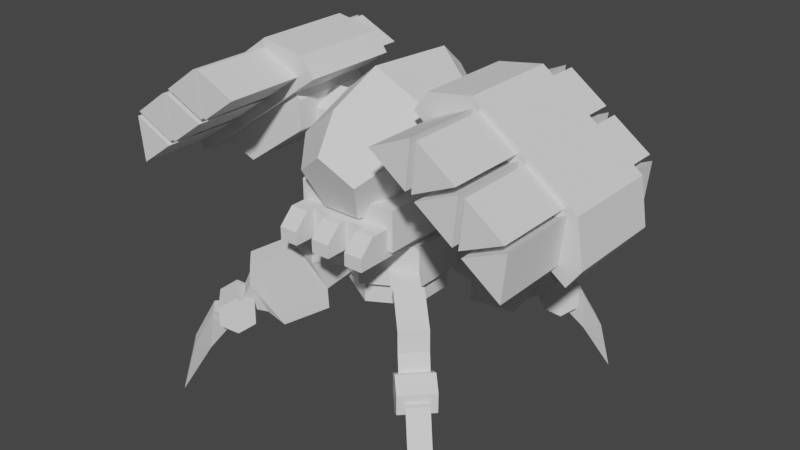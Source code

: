 # Source: UnionLightSentry.blend  (saved by Blender 2.82.7; exported with 4.5.12 LTS)
import bpy
from mathutils import Matrix  # noqa: F401  (used for matrix-valued properties, if any)

bpy.ops.wm.read_factory_settings(use_empty=True)
scene = bpy.context.scene
scene.name = 'Scene'

# ---- collections
col_collection = bpy.data.collections.new('Collection'); scene.collection.children.link(col_collection)

# ---- world
world_world = bpy.data.worlds.new('World'); scene.world = world_world
world_world.use_nodes = True; world_world.node_tree.nodes.clear()
_N = world_world.node_tree.nodes; _L = world_world.node_tree.links
n0 = _N.new('ShaderNodeOutputWorld'); n0.name = 'World Output'; n0.location = (300, 300)
n1 = _N.new('ShaderNodeBackground'); n1.name = 'Background'; n1.location = (10, 300)
n1.inputs[0].default_value = (0.05088, 0.05088, 0.05088, 1.0)
_L.new(n1.outputs[0], n0.inputs[0])
n0.is_active_output = True
world_world.color = (0.05088, 0.05088, 0.05088)
world_world.use_sun_shadow = False
world_world.sun_shadow_jitter_overblur = 0.0

# ---- meshes
me_cylinder_005 = bpy.data.meshes.new('Cylinder.005')
me_cylinder_005.from_pydata([(-7.281e-10, 0.8516, 2.017), (-7.281e-10, 0.8516, 3.582), (0.7375, 0.4258, 2.017), (0.7375, 0.4258, 3.582), (0.7375, -0.4258, 2.017), (0.7375, -0.4258, 3.582), (-7.517e-08, -0.8516, 2.017), (-7.517e-08, -0.8516, 3.582), (-0.7375, -0.4258, 2.017), (-0.7375, -0.4258, 3.582), (-0.7375, 0.4258, 2.017), (-0.7375, 0.4258, 3.582), (6.027e-09, 1.003, 2.426), (6.027e-09, 1.003, 3.172), (0.8688, 0.5016, 2.426), (0.8688, 0.5016, 3.172), (0.8688, -0.5016, 2.426), (0.8688, -0.5016, 3.172), (-8.168e-08, -1.003, 2.426), (-8.168e-08, -1.003, 3.172), (-0.8688, -0.5016, 2.426), (-0.8688, -0.5016, 3.172), (-0.8688, 0.5016, 2.426), (-0.8688, 0.5016, 3.172)], [], [(0, 1, 3, 2), (2, 3, 5, 4), (4, 5, 7, 6), (6, 7, 9, 8), (8, 9, 11, 10), (10, 11, 1, 0), (0, 2, 4, 6, 8, 10), (12, 13, 15, 14), (14, 15, 17, 16), (16, 17, 19, 18), (18, 19, 21, 20), (20, 21, 23, 22), (22, 23, 13, 12), (15, 13, 23, 21, 19, 17), (12, 14, 16, 18, 20, 22)])
_uv = me_cylinder_005.uv_layers.new(name='UVMap')
_uv.uv.foreach_set('vector', [1.0, 0.5, 1.0, 1.0, 0.8333, 1.0, 0.8333, 0.5833, 0.8333, 0.5833, 0.8333, 1.0, 0.6667, 1.0, 0.6667, 0.5833, 0.6667, 0.5833, 0.6667, 1.0, 0.5, 1.0, 0.5, 0.5, 0.5, 0.5, 0.5, 1.0, 0.3333, 1.0, 0.3333, 0.5833, 0.3333, 0.5833, 0.3333, 1.0, 0.1667, 1.0, 0.1667, 0.5833, 0.1667, 0.5833, 0.1667, 1.0, -8.941e-08, 1.0, -8.941e-08, 0.5, -8.941e-08, 0.5, 0.8333, 0.5833, 0.6667, 0.5833, 0.5, 0.5, 0.3333, 0.5833, 0.1667, 0.5833, 1.0, 0.5, 1.0, 1.0, 0.8333, 1.0, 0.8333, 0.5833, 0.8333, 0.5833, 0.8333, 1.0, 0.6667, 1.0, 0.6667, 0.5833, 0.6667, 0.5833, 0.6667, 1.0, 0.5, 1.0, 0.5, 0.5, 0.5, 0.5, 0.5, 1.0, 0.3333, 1.0, 0.3333, 0.5833, 0.3333, 0.5833, 0.3333, 1.0, 0.1667, 1.0, 0.1667, 0.5833, 0.1667, 0.5833, 0.1667, 1.0, -8.941e-08, 1.0, -8.941e-08, 0.5, 0.8333, 1.0, -8.941e-08, 1.0, 0.1667, 1.0, 0.3333, 1.0, 0.5, 1.0, 0.6667, 1.0, -8.941e-08, 0.5, 0.8333, 0.5833, 0.6667, 0.5833, 0.5, 0.5, 0.3333, 0.5833, 0.1667, 0.5833])
me_cylinder_005.use_remesh_preserve_volume = False
me_cylinder_005.use_remesh_preserve_attributes = False
me_cylinder_005.use_mirror_vertex_groups = False
me_cylinder_005.update()
me_cylinder_001 = bpy.data.meshes.new('Cylinder.001')
me_cylinder_001.from_pydata([(1.992, 4.089, -1.061), (2.781, 4.714, -1.061), (1.992, 4.089, 1.061), (2.781, 4.714, 1.061), (-1.813, 4.089, -0.6367), (-1.813, 4.089, -0.2122), (-1.813, 4.089, 0.2122), (-1.813, 4.089, 0.6367), (-1.813, 4.714, 0.6367), (-1.813, 4.714, 0.2122), (-1.813, 4.714, -0.2122), (-1.813, 4.714, -0.6367), (-2.348, 4.089, -1.061), (-2.348, 4.089, 1.061), (-2.348, 4.089, 0.6367), (-2.348, 4.089, -0.6367), (-2.348, 4.089, -0.2122), (-2.348, 4.089, 0.2122), (-2.348, 4.378, -1.061), (-2.011, 4.714, -1.061), (-2.011, 4.714, 1.061), (-2.348, 4.378, 1.061), (-2.011, 4.714, -0.6367), (-2.348, 4.378, -0.6367), (-2.348, 4.378, 0.6367), (-2.011, 4.714, 0.6367), (-2.011, 4.714, 0.2122), (-2.348, 4.378, 0.2122), (-2.348, 4.378, -0.2122), (-2.011, 4.714, -0.2122), (2.231, 5.938, -1.169), (2.231, 5.938, 1.169), (-0.1334, 4.227, -1.169), (-0.1334, 4.227, 1.169), (-1.564, 4.227, 1.169), (-1.564, 4.227, -1.169), (2.549, 6.35, -1.061), (2.781, 6.118, -1.061), (2.781, 6.118, 1.061), (2.549, 6.35, 1.061), (-1.354, 4.714, -1.061), (0.7077, 6.35, -1.061), (1.992, 4.714, -1.061), (0.7077, 6.35, 1.061), (-1.354, 4.714, 1.061), (1.992, 4.714, 1.061), (0.6804, 5.938, -1.169), (-0.1334, 5.125, -1.169), (-0.1334, 5.125, 1.169), (0.6804, 5.938, 1.169), (-1.564, 5.125, 1.169), (-1.564, 5.125, -1.169), (1.575, 4.227, -1.169), (2.231, 4.882, -1.169), (2.231, 4.882, 1.169), (1.575, 4.227, 1.169)], [], [(10, 5, 16, 28, 29), (31, 54, 55, 33, 48, 49), (44, 40, 19, 22, 11, 10, 29, 26, 9, 8, 25, 20), (17, 27, 28, 16), (7, 8, 9, 6), (5, 10, 11, 4), (1, 3, 2, 0), (2, 13, 14, 7, 6, 5, 4, 15, 12, 0), (6, 9, 26, 27, 17), (13, 21, 24, 14), (4, 11, 22, 23, 15), (43, 45, 3, 38, 39), (8, 7, 14, 24, 25), (5, 6, 17, 16), (22, 19, 18, 23), (20, 25, 24, 21), (26, 29, 28, 27), (15, 23, 18, 12), (3, 1, 37, 38), (39, 36, 41, 43), (2, 3, 45, 44, 20, 21, 13), (52, 53, 30, 46, 47, 32), (32, 47, 51, 35), (54, 31, 30, 53), (34, 35, 51, 50), (36, 39, 38, 37), (19, 40, 42, 1, 0, 12, 18), (40, 41, 42), (43, 44, 45), (43, 41, 40, 44), (1, 42, 41, 36, 37), (46, 49, 48, 47), (30, 31, 49, 46), (33, 32, 35, 34), (47, 48, 50, 51), (48, 33, 34, 50), (52, 55, 54, 53), (55, 52, 32, 33)])
_uv = me_cylinder_001.uv_layers.new(name='UVMap')
_uv.uv.foreach_set('vector', [0.625, 0.9, 0.375, 0.9, 0.375, 0.9, 0.4904, 0.9, 0.625, 0.9, 0.625, 0.5, 0.625, 0.5, 0.625, 0.5, 0.625, 0.5, 0.625, 0.5, 0.625, 0.5, 0.625, 0.7198, 0.875, 0.7198, 0.875, 0.75, 0.825, 0.75, 0.825, 0.75, 0.775, 0.75, 0.775, 0.75, 0.725, 0.75, 0.725, 0.75, 0.675, 0.75, 0.675, 0.75, 0.625, 0.75, 0.375, 0.85, 0.4904, 0.85, 0.4904, 0.9, 0.375, 0.9, 0.375, 0.8, 0.625, 0.8, 0.625, 0.85, 0.375, 0.85, 0.375, 0.9, 0.625, 0.9, 0.625, 0.95, 0.375, 0.95, 0.625, 0.25, 0.625, 0.5, 0.375, 0.5, 0.375, 0.25, 0.375, 0.5, 0.375, 0.75, 0.325, 0.75, 0.325, 0.75, 0.275, 0.75, 0.225, 0.75, 0.175, 0.75, 0.175, 0.75, 0.125, 0.75, 0.125, 0.5, 0.375, 0.85, 0.625, 0.85, 0.625, 0.85, 0.4904, 0.85, 0.375, 0.85, 0.375, 0.75, 0.4904, 0.75, 0.4904, 0.8, 0.375, 0.8, 0.375, 0.95, 0.625, 0.95, 0.625, 0.95, 0.4904, 0.95, 0.375, 0.95, 0.625, 0.625, 0.625, 0.5, 0.625, 0.5, 0.625, 0.5, 0.625, 0.5226, 0.625, 0.8, 0.375, 0.8, 0.375, 0.8, 0.4904, 0.8, 0.625, 0.8, 0.225, 0.75, 0.275, 0.75, 0.275, 0.75, 0.225, 0.75, 0.825, 0.75, 0.875, 0.75, 0.875, 0.75, 0.825, 0.75, 0.625, 0.75, 0.675, 0.75, 0.675, 0.75, 0.625, 0.75, 0.725, 0.75, 0.775, 0.75, 0.775, 0.75, 0.725, 0.75, 0.375, 0.95, 0.4904, 0.95, 0.4904, 1.0, 0.375, 1.0, 0.625, 0.5, 0.625, 0.25, 0.625, 0.25, 0.625, 0.5, 0.625, 0.5226, 0.875, 0.5226, 0.875, 0.625, 0.625, 0.625, 0.375, 0.5, 0.625, 0.5, 0.625, 0.5, 0.625, 0.7198, 0.625, 0.75, 0.4904, 0.75, 0.375, 0.75, 0.625, 0.25, 0.625, 0.25, 0.625, 0.25, 0.625, 0.25, 0.625, 0.25, 0.625, 0.25, 0.625, 0.25, 0.625, 0.25, 0.625, 0.25, 0.625, 0.25, 0.625, 0.5, 0.625, 0.5, 0.625, 0.25, 0.625, 0.25, 0.625, 0.5, 0.625, 0.25, 0.625, 0.25, 0.625, 0.5, 0.875, 0.5226, 0.625, 0.5226, 0.625, 0.5, 0.875, 0.5, 0.625, 0.0, 0.625, 0.03024, 0.625, 0.25, 0.625, 0.25, 0.375, 0.25, 0.375, 0.0, 0.4904, 0.0, 0.875, 0.7198, 0.875, 0.625, 0.875, 0.625, 0.625, 0.625, 0.625, 0.625, 0.625, 0.5, 0.625, 0.625, 0.875, 0.625, 0.875, 0.7198, 0.625, 0.7198, 0.625, 0.25, 0.625, 0.25, 0.625, 0.125, 0.625, 0.2274, 0.625, 0.25, 0.625, 0.25, 0.625, 0.5, 0.625, 0.5, 0.625, 0.25, 0.625, 0.25, 0.625, 0.5, 0.625, 0.5, 0.625, 0.25, 0.625, 0.5, 0.625, 0.25, 0.625, 0.25, 0.625, 0.5, 0.625, 0.25, 0.625, 0.5, 0.625, 0.5, 0.625, 0.25, 0.625, 0.5, 0.625, 0.5, 0.625, 0.5, 0.625, 0.5, 0.625, 0.25, 0.625, 0.5, 0.625, 0.5, 0.625, 0.25, 0.625, 0.5, 0.625, 0.25, 0.625, 0.25, 0.625, 0.5])
me_cylinder_001.use_remesh_fix_poles = True
me_cylinder_001.use_remesh_preserve_attributes = False
me_cylinder_001.use_mirror_vertex_groups = False
me_cylinder_001.update()
me_plane_004 = bpy.data.meshes.new('Plane.004')
me_plane_004.from_pydata([(0.9171, -0.937, 0.6001), (1.264, -1.059, 1.47), (0.9055, -0.7002, 1.664), (0.5582, -0.5781, 0.7937), (0.7916, -0.5862, 1.463), (0.5656, -0.5855, 1.043), (0.5072, -0.3018, 1.571), (0.3232, -0.3431, 1.307), (1.042, -1.062, 0.7804), (1.277, -1.072, 1.234), (1.158, -1.178, 0.8197), (1.358, -1.153, 0.9653), (1.039, -1.284, 1.47), (0.6803, -0.9254, 1.664), (0.5663, -0.8115, 1.463), (0.2819, -0.5271, 1.571), (1.052, -1.297, 1.234), (1.133, -1.378, 0.9653), (1.4, -1.248, 0.8776), (1.246, -1.266, 0.7124), (1.549, -1.397, 0.8818), (1.363, -1.383, 0.594), (1.758, -1.777, -0.1971), (1.72, -1.568, 0.445), (1.513, -1.533, 0.3461), (1.228, -1.42, 0.8776), (1.377, -1.569, 0.8818), (1.548, -1.74, 0.445), (0.9928, -1.302, 0.9809), (1.282, -1.013, 0.9809), (0.9921, -1.301, 0.7541), (1.281, -1.012, 0.7541), (1.131, -1.44, 0.64), (1.42, -1.151, 0.64), (1.27, -1.579, 0.7526), (1.559, -1.29, 0.7526), (1.27, -1.58, 0.9793), (1.56, -1.29, 0.9793), (1.132, -1.441, 1.093), (1.421, -1.152, 1.093)], [], [(1, 0, 3, 2), (2, 3, 5, 4), (4, 5, 7, 6), (0, 1, 9, 8), (8, 9, 11, 10), (12, 13, 3, 0), (13, 14, 5, 3), (14, 15, 7, 5), (0, 8, 16, 12), (8, 10, 17, 16), (6, 7, 15), (10, 11, 17), (11, 9, 16, 17), (9, 1, 12, 16), (1, 2, 13, 12), (2, 4, 14, 13), (4, 6, 15, 14), (18, 20, 21, 19), (23, 22, 24), (20, 23, 24, 21), (25, 19, 21, 26), (27, 24, 22), (26, 21, 24, 27), (19, 25, 18), (18, 25, 26, 20), (20, 26, 27, 23), (23, 27, 22), (28, 29, 31, 30), (30, 31, 33, 32), (32, 33, 35, 34), (34, 35, 37, 36), (31, 29, 39, 37, 35, 33), (36, 37, 39, 38), (38, 39, 29, 28), (28, 30, 32, 34, 36, 38)])
_uv = me_plane_004.uv_layers.new(name='UVMap')
_uv.uv.foreach_set('vector', [0.0, 0.0, 1.0, 0.0, 1.0, 1.0, 0.0, 1.0, 0.0, 1.0, 1.0, 1.0, 1.0, 1.0, 0.0, 1.0, 0.0, 1.0, 1.0, 1.0, 1.0, 1.0, 0.0, 1.0, 1.0, 0.0, 0.0, 0.0, 0.0, 0.0, 1.0, 0.0, 1.0, 0.0, 0.0, 0.0, 0.0, 0.0, 1.0, 0.0, 0.0, 0.0, 0.0, 1.0, 1.0, 1.0, 1.0, 0.0, 0.0, 1.0, 0.0, 1.0, 1.0, 1.0, 1.0, 1.0, 0.0, 1.0, 0.0, 1.0, 1.0, 1.0, 1.0, 1.0, 1.0, 0.0, 1.0, 0.0, 0.0, 0.0, 0.0, 0.0, 1.0, 0.0, 1.0, 0.0, 0.0, 0.0, 0.0, 0.0, 0.0, 1.0, 1.0, 1.0, 0.0, 1.0, 1.0, 0.0, 0.0, 0.0, 0.0, 0.0, 0.0, 0.0, 0.0, 0.0, 0.0, 0.0, 0.0, 0.0, 0.0, 0.0, 0.0, 0.0, 0.0, 0.0, 0.0, 0.0, 0.0, 0.0, 0.0, 1.0, 0.0, 1.0, 0.0, 0.0, 0.0, 1.0, 0.0, 1.0, 0.0, 1.0, 0.0, 1.0, 0.0, 1.0, 0.0, 1.0, 0.0, 1.0, 0.0, 1.0, 0.0, 0.0, 0.0, 0.0, 0.0, 0.0, 0.0, 0.0, 0.0, 0.0, 0.0, 0.0, 0.0, 0.0, 0.0, 0.0, 0.0, 0.0, 0.0, 0.0, 0.0, 0.0, 0.0, 0.0, 0.0, 0.0, 0.0, 0.0, 0.0, 0.0, 0.0, 0.0, 0.0, 0.0, 0.0, 0.0, 0.0, 0.0, 0.0, 0.0, 0.0, 0.0, 0.0, 0.0, 0.0, 0.0, 0.0, 0.0, 0.0, 0.0, 0.0, 0.0, 0.0, 0.0, 0.0, 0.0, 0.0, 0.0, 0.0, 0.0, 0.0, 0.0, 0.0, 0.0, 0.0, 0.0, 0.0, 0.0, 0.0, 0.0, 0.0, 0.0, 1.0, 0.5, 1.0, 1.0, 0.8333, 1.0, 0.8333, 0.5, 0.8333, 0.5, 0.8333, 1.0, 0.6667, 1.0, 0.6667, 0.5, 0.6667, 0.5, 0.6667, 1.0, 0.5, 1.0, 0.5, 0.5, 0.5, 0.5, 0.5, 1.0, 0.3333, 1.0, 0.3333, 0.5, 0.4578, 0.37, 0.25, 0.49, 0.04215, 0.37, 0.04215, 0.13, 0.25, 0.01, 0.4578, 0.13, 0.3333, 0.5, 0.3333, 1.0, 0.1667, 1.0, 0.1667, 0.5, 0.1667, 0.5, 0.1667, 1.0, -8.941e-08, 1.0, -8.941e-08, 0.5, 0.75, 0.49, 0.9578, 0.37, 0.9578, 0.13, 0.75, 0.01, 0.5422, 0.13, 0.5422, 0.37])
me_plane_004.use_remesh_preserve_volume = False
me_plane_004.use_remesh_preserve_attributes = False
me_plane_004.use_mirror_vertex_groups = False
me_plane_004.update()
me_cylinder_007 = bpy.data.meshes.new('Cylinder.007')
me_cylinder_007.from_pydata([(1.286, 5.689, -0.3892), (1.757, 6.398, -0.6297), (1.221, 6.691, -0.8484), (0.8222, 5.615, -0.5243), (0.8222, 5.615, 0.5243), (1.221, 6.691, 0.8484), (1.467, 7.356, -6.396e-07), (-2.088, 5.619, -0.6804), (-1.712, 4.78, -0.4205), (-1.712, 4.78, 0.4205), (-2.088, 5.619, 0.6804), (-2.32, 6.139, -8.076e-08), (1.757, 6.398, 0.6297), (1.286, 5.689, 0.3892), (-0.66, 7.488, -2.547e-07), (-1.856, 6.953, -1.411e-07), (-0.2715, 6.62, 1.138), (-1.467, 6.085, 1.138), (0.3571, 5.215, 0.7034), (-0.8388, 4.68, 0.7034), (0.3571, 5.215, -0.7034), (-0.8388, 4.68, -0.7034), (-0.2715, 6.62, -1.138), (-1.467, 6.085, -1.138), (2.049, 6.837, -6.669e-07), (2.164, 5.926, -0.287), (2.164, 5.926, 0.287), (2.37, 6.048, -6.344e-07)], [], [(23, 21, 8, 7), (17, 15, 11, 10), (10, 11, 7, 8, 9), (19, 17, 10, 9), (21, 19, 9, 8), (2, 6, 24, 1), (22, 14, 6, 2), (14, 15, 17, 16), (5, 4, 13, 12), (18, 20, 3, 4), (16, 17, 19, 18), (24, 12, 13, 0, 1), (16, 18, 4, 5), (18, 19, 21, 20), (15, 23, 7, 11), (6, 5, 12, 24), (20, 21, 23, 22), (3, 2, 1, 0), (20, 22, 2, 3), (22, 23, 15, 14), (14, 16, 5, 6), (4, 3, 0, 13), (24, 12, 26, 27), (24, 1, 25, 27), (12, 13, 26), (1, 0, 25)])
_uv = me_cylinder_007.uv_layers.new(name='UVMap')
_uv.uv.foreach_set('vector', [0.2, 1.0, 0.4, 1.0, 0.4, 1.0, 0.2, 1.0, 0.8, 1.0, 1.0, 1.0, 1.0, 1.0, 0.8, 1.0, 0.4783, 0.3242, 0.25, 0.49, 0.02175, 0.3242, 0.1089, 0.05584, 0.3911, 0.05584, 0.6, 1.0, 0.8, 1.0, 0.8, 1.0, 0.6, 1.0, 0.4, 1.0, 0.6, 1.0, 0.6, 1.0, 0.4, 1.0, 0.2, 0.5, 2.98e-08, 0.5, 2.98e-08, 0.5, 0.2, 0.5, 0.2, 0.5, 2.98e-08, 0.5, 2.98e-08, 0.5, 0.2, 0.5, 1.0, 0.5, 1.0, 1.0, 0.8, 1.0, 0.8, 0.5, 0.8, 0.5, 0.6, 0.5, 0.6, 0.5, 0.8, 0.5, 0.6, 0.5, 0.4, 0.5, 0.4, 0.5, 0.6, 0.5, 0.8, 0.5, 0.8, 1.0, 0.6, 1.0, 0.6, 0.5, 0.75, 0.49, 0.9783, 0.3242, 0.8911, 0.05584, 0.6089, 0.05584, 0.5217, 0.3242, 0.8, 0.5, 0.6, 0.5, 0.6, 0.5, 0.8, 0.5, 0.6, 0.5, 0.6, 1.0, 0.4, 1.0, 0.4, 0.5, 2.98e-08, 1.0, 0.2, 1.0, 0.2, 1.0, 2.98e-08, 1.0, 1.0, 0.5, 0.8, 0.5, 0.8, 0.5, 1.0, 0.5, 0.4, 0.5, 0.4, 1.0, 0.2, 1.0, 0.2, 0.5, 0.4, 0.5, 0.2, 0.5, 0.2, 0.5, 0.4, 0.5, 0.4, 0.5, 0.2, 0.5, 0.2, 0.5, 0.4, 0.5, 0.2, 0.5, 0.2, 1.0, 2.98e-08, 1.0, 2.98e-08, 0.5, 1.0, 0.5, 0.8, 0.5, 0.8, 0.5, 1.0, 0.5, 0.6, 0.5, 0.4, 0.5, 0.4, 0.5, 0.6, 0.5, 0.75, 0.49, 0.9783, 0.3242, 0.9783, 0.3242, 0.75, 0.49, 2.98e-08, 0.5, 0.2, 0.5, 0.2, 0.5, 2.98e-08, 0.5, 0.8, 0.5, 0.6, 0.5, 0.9783, 0.3242, 0.5217, 0.3242, 0.6089, 0.05584, 0.2, 0.5])
me_cylinder_007.use_remesh_fix_poles = True
me_cylinder_007.use_remesh_preserve_attributes = False
me_cylinder_007.use_mirror_vertex_groups = False
me_cylinder_007.update()
me_cylinder_009 = bpy.data.meshes.new('Cylinder.009')
me_cylinder_009.from_pydata([(-1.065, 7.026, 1.27), (1.15, 7.026, 1.27), (-1.065, 4.559, 4.71), (1.15, 4.559, 4.71), (-2.82, 5.954, 4.634), (1.916, 5.954, 4.634), (1.916, 6.678, 3.625), (-2.82, 6.678, 3.625), (1.916, 5.675, 3.526), (-2.82, 5.675, 3.526), (1.916, 6.262, 2.707), (-2.82, 6.262, 2.707), (1.916, 4.951, 4.535), (-2.82, 4.951, 4.535), (1.916, 5.538, 3.716), (-2.82, 5.538, 3.716), (1.916, 7.401, 2.615), (-2.82, 7.401, 2.615), (1.916, 6.399, 2.516), (-2.82, 6.399, 2.516), (1.916, 6.986, 1.698), (-2.82, 6.986, 1.698), (1.916, 5.654, 3.655), (-2.82, 5.654, 3.655), (1.916, 6.656, 3.754), (-2.82, 6.656, 3.754), (1.916, 6.069, 4.572), (-2.82, 6.069, 4.572), (1.916, 6.378, 2.645), (-2.82, 6.378, 2.645), (1.916, 7.38, 2.744), (-2.82, 7.38, 2.744), (1.916, 6.793, 3.563), (-2.82, 6.793, 3.563), (0.9914, 6.833, 2.135), (-0.9063, 6.833, 2.135), (0.9914, 5.317, 4.25), (-0.9063, 5.317, 4.25), (-0.9063, 5.757, 1.838), (-0.9063, 6.419, 1.838), (0.9914, 6.419, 1.838), (0.9914, 5.757, 1.838), (-0.9063, 4.902, 3.953), (-0.9063, 4.69, 3.325), (0.9914, 4.69, 3.325), (0.9914, 4.902, 3.953), (-1.065, 7.618, 2.584), (-1.065, 7.452, 1.576), (1.15, 7.452, 1.576), (1.15, 7.618, 2.584), (-1.065, 4.985, 5.015), (-1.065, 5.994, 4.849), (1.15, 5.994, 4.849), (1.15, 4.985, 5.015)], [], [(52, 49, 46, 51), (3, 53, 50, 2), (0, 47, 48, 1), (1, 3, 2, 0), (1, 48, 49, 52, 53, 3), (14, 15, 4, 5), (12, 13, 15, 14), (6, 7, 9, 8), (5, 12, 14), (5, 4, 13, 12), (8, 9, 11, 10), (9, 7, 11), (13, 4, 15), (10, 11, 7, 6), (6, 8, 10), (16, 17, 19, 18), (18, 19, 21, 20), (19, 17, 21), (20, 21, 17, 16), (16, 18, 20), (22, 23, 25, 24), (24, 25, 27, 26), (25, 23, 27), (26, 27, 23, 22), (22, 24, 26), (28, 29, 31, 30), (30, 31, 33, 32), (31, 29, 33), (32, 33, 29, 28), (28, 30, 32), (42, 43, 38, 39, 35, 37), (34, 36, 37, 35), (41, 38, 43, 44), (40, 41, 44, 45, 36, 34), (45, 42, 37, 36), (40, 39, 38, 41), (42, 45, 44, 43), (39, 40, 34, 35), (46, 49, 48, 47), (52, 51, 50, 53), (2, 50, 51, 46, 47, 0)])
_uv = me_cylinder_009.uv_layers.new(name='UVMap')
_uv.uv.foreach_set('vector', [0.6677, 0.5, 0.8323, 0.5, 0.8323, 0.75, 0.6677, 0.75, 0.375, 0.5, 0.4801, 0.5, 0.4801, 0.75, 0.375, 0.75, 0.375, 0.0, 0.4801, 0.0, 0.4801, 0.25, 0.375, 0.25, 0.125, 0.5, 0.375, 0.5, 0.375, 0.75, 0.125, 0.75, 0.375, 0.25, 0.4801, 0.25, 0.625, 0.2927, 0.625, 0.4573, 0.4801, 0.5, 0.375, 0.5, 0.3333, 0.5, 0.3333, 1.0, -5.96e-08, 1.0, -5.96e-08, 0.5, 0.6667, 0.5, 0.6667, 1.0, 0.3333, 1.0, 0.3333, 0.5, 1.0, 0.5, 1.0, 1.0, 0.6667, 1.0, 0.6667, 0.5, 0.75, 0.49, 0.9578, 0.13, 0.5422, 0.13, 1.0, 0.5, 1.0, 1.0, 0.6667, 1.0, 0.6667, 0.5, 0.6667, 0.5, 0.6667, 1.0, 0.3333, 1.0, 0.3333, 0.5, 0.4578, 0.13, 0.25, 0.49, 0.04215, 0.13, 0.4578, 0.13, 0.25, 0.49, 0.04215, 0.13, 0.3333, 0.5, 0.3333, 1.0, -5.96e-08, 1.0, -5.96e-08, 0.5, 0.75, 0.49, 0.9578, 0.13, 0.5422, 0.13, 1.0, 0.5, 1.0, 1.0, 0.6667, 1.0, 0.6667, 0.5, 0.6667, 0.5, 0.6667, 1.0, 0.3333, 1.0, 0.3333, 0.5, 0.4578, 0.13, 0.25, 0.49, 0.04215, 0.13, 0.3333, 0.5, 0.3333, 1.0, -5.96e-08, 1.0, -5.96e-08, 0.5, 0.75, 0.49, 0.9578, 0.13, 0.5422, 0.13, 1.0, 0.5, 1.0, 1.0, 0.6667, 1.0, 0.6667, 0.5, 0.6667, 0.5, 0.6667, 1.0, 0.3333, 1.0, 0.3333, 0.5, 0.4578, 0.13, 0.25, 0.49, 0.04215, 0.13, 0.3333, 0.5, 0.3333, 1.0, -5.96e-08, 1.0, -5.96e-08, 0.5, 0.75, 0.49, 0.9578, 0.13, 0.5422, 0.13, 1.0, 0.5, 1.0, 1.0, 0.6667, 1.0, 0.6667, 0.5, 0.6667, 0.5, 0.6667, 1.0, 0.3333, 1.0, 0.3333, 0.5, 0.4578, 0.13, 0.25, 0.49, 0.04215, 0.13, 0.3333, 0.5, 0.3333, 1.0, -5.96e-08, 1.0, -5.96e-08, 0.5, 0.75, 0.49, 0.9578, 0.13, 0.5422, 0.13, 0.375, 0.75, 0.3379, 0.75, 0.1621, 0.75, 0.125, 0.75, 0.125, 0.75, 0.375, 0.75, 0.125, 0.5, 0.375, 0.5, 0.375, 0.75, 0.125, 0.75, 0.1621, 0.5, 0.1621, 0.75, 0.3379, 0.75, 0.3379, 0.5, 0.125, 0.5, 0.1621, 0.5, 0.3379, 0.5, 0.375, 0.5, 0.375, 0.5, 0.125, 0.5, 0.375, 0.5, 0.375, 0.75, 0.375, 0.75, 0.375, 0.5, 0.125, 0.5, 0.125, 0.75, 0.1621, 0.75, 0.1621, 0.5, 0.375, 0.75, 0.375, 0.5, 0.3379, 0.5, 0.3379, 0.75, 0.125, 0.75, 0.125, 0.5, 0.125, 0.5, 0.125, 0.75, 0.8323, 0.75, 0.8323, 0.5, 0.875, 0.5, 0.875, 0.75, 0.6677, 0.5, 0.6677, 0.75, 0.4801, 0.75, 0.4801, 0.5, 0.375, 0.75, 0.4801, 0.75, 0.625, 0.7927, 0.625, 0.9573, 0.4801, 1.0, 0.375, 1.0])
me_cylinder_009.use_remesh_fix_poles = True
me_cylinder_009.use_remesh_preserve_attributes = False
me_cylinder_009.use_mirror_vertex_groups = False
me_cylinder_009.update()
me_cylinder_000 = bpy.data.meshes.new('Cylinder.000')
me_cylinder_000.from_pydata([], [], [])
_uv = me_cylinder_000.uv_layers.new(name='UVMap')
_uv.uv.foreach_set('vector', [])
me_cylinder_000.use_remesh_fix_poles = True
me_cylinder_000.use_remesh_preserve_attributes = False
me_cylinder_000.use_mirror_vertex_groups = False
me_cylinder_000.update()
me_cylinder_002 = bpy.data.meshes.new('Cylinder.002')
me_cylinder_002.from_pydata([(0.1835, 6.464, -2.959), (0.7814, 6.119, -2.959), (0.7814, 5.428, -2.959), (0.1835, 5.083, -2.959), (-0.4145, 5.428, -2.959), (-0.4145, 6.119, -2.959), (0.1835, 6.464, 2.959), (0.7814, 6.119, 2.959), (0.7814, 5.428, 2.959), (0.1835, 5.083, 2.959), (-0.4145, 5.428, 2.959), (-0.4145, 6.119, 2.959)], [], [(1, 7, 6, 0), (0, 6, 11, 5), (5, 11, 10, 4), (4, 10, 9, 3), (3, 9, 8, 2), (2, 8, 7, 1)])
_uv = me_cylinder_002.uv_layers.new(name='UVMap')
_uv.uv.foreach_set('vector', [0.0, 0.0, 0.0, 0.0, 0.0, 0.0, 0.0, 0.0, 0.0, 0.0, 0.0, 0.0, 0.0, 0.0, 0.0, 0.0, 0.0, 0.0, 0.0, 0.0, 0.0, 0.0, 0.0, 0.0, 0.0, 0.0, 0.0, 0.0, 0.0, 0.0, 0.0, 0.0, 0.0, 0.0, 0.0, 0.0, 0.0, 0.0, 0.0, 0.0, 0.0, 0.0, 0.0, 0.0, 0.0, 0.0, 0.0, 0.0])
me_cylinder_002.use_remesh_fix_poles = True
me_cylinder_002.use_remesh_preserve_attributes = False
me_cylinder_002.use_mirror_vertex_groups = False
me_cylinder_002.update()

# ---- objects
ob_cylinder_003 = bpy.data.objects.new('Cylinder.003', me_cylinder_005)
ob_cylinder_001 = bpy.data.objects.new('Cylinder.001', me_cylinder_001)
ob_plane_002 = bpy.data.objects.new('Plane.002', me_plane_004)
ob_cylinder_000 = bpy.data.objects.new('Cylinder.000', me_cylinder_007)
ob_cylinder_004 = bpy.data.objects.new('Cylinder.004', me_cylinder_009)
ob_cylinder_005 = bpy.data.objects.new('Cylinder.005', me_cylinder_000)
ob_cylinder_002 = bpy.data.objects.new('Cylinder.002', me_cylinder_002)

# ---- transforms, parenting, visibility, modifiers, constraints
ob_cylinder_003.location = (3.899e-16, -0.005247, -0.02992)
ob_cylinder_003.scale = (1.349, 1.349, 1.349)
ob_cylinder_003.lineart.crease_threshold = 0.0
ob_cylinder_001.location = (0.0, 0.0, 0.0)
ob_cylinder_001.rotation_euler = (1.571, -4.371e-08, 1.571)
ob_cylinder_001.scale = (1.084, 1.084, 1.084)
ob_cylinder_001.lineart.crease_threshold = 0.0
ob_plane_002.location = (-5.217e-15, 0.07021, 0.4004)
ob_plane_002.scale = (2.075, 2.075, 2.075)
ob_plane_002.lineart.crease_threshold = 0.0
_m = ob_plane_002.modifiers.new('Mirror', 'MIRROR')
_m.use_axis = (True, True, False)
ob_cylinder_000.location = (0.0, 0.0, 0.0)
ob_cylinder_000.rotation_euler = (1.571, -4.371e-08, 1.571)
ob_cylinder_000.scale = (1.084, 1.084, 1.084)
ob_cylinder_000.lineart.crease_threshold = 0.0
ob_cylinder_004.location = (0.0, 0.0, 0.0)
ob_cylinder_004.rotation_euler = (1.571, -4.371e-08, 1.571)
ob_cylinder_004.scale = (1.084, 1.084, 1.084)
ob_cylinder_004.lineart.crease_threshold = 0.0
_m = ob_cylinder_004.modifiers.new('Mirror', 'MIRROR')
_m.use_axis = (False, False, True)
ob_cylinder_005.location = (0.0, 0.0, 0.0)
ob_cylinder_005.rotation_euler = (1.571, -4.371e-08, 1.571)
ob_cylinder_005.scale = (1.084, 1.084, 1.084)
ob_cylinder_005.lineart.crease_threshold = 0.0
ob_cylinder_002.location = (0.0, 0.0, 0.0)
ob_cylinder_002.rotation_euler = (1.571, -4.371e-08, 1.571)
ob_cylinder_002.scale = (1.084, 1.084, 1.084)
ob_cylinder_002.lineart.crease_threshold = 0.0

# ---- collection membership
col_collection.objects.link(ob_cylinder_003)
col_collection.objects.link(ob_cylinder_001)
col_collection.objects.link(ob_plane_002)
col_collection.objects.link(ob_cylinder_000)
col_collection.objects.link(ob_cylinder_004)
col_collection.objects.link(ob_cylinder_005)
col_collection.objects.link(ob_cylinder_002)

# ---- scene / render settings (as saved in the file)
scene.frame_start = 1; scene.frame_end = 250; scene.frame_set(1)
scene.render.engine = 'BLENDER_EEVEE_NEXT'
scene.cycles.use_denoising = False
scene.cycles.samples = 128
scene.cycles.sampling_pattern = 'TABULATED_SOBOL'
scene.cycles.use_adaptive_sampling = False
scene.cycles.use_light_tree = False
scene.view_settings.view_transform = 'Filmic'
bpy.context.view_layer.update()

# ---- added for rendering (the .blend has no active camera and no usable light): camera, sun
cam_auto = bpy.data.cameras.new('AutoCamera')
cam_auto.lens = 50.0
cam_auto.sensor_width = 36.0
cam_auto.clip_end = 1000.0
ob_auto_camera = bpy.data.objects.new('AutoCamera', cam_auto)
scene.collection.objects.link(ob_auto_camera)
ob_auto_camera.location = (14.3668, -17.17, 15.6194)
ob_auto_camera.rotation_euler = (1.09748, -7.21219e-08, 0.694738)
scene.camera = ob_auto_camera
light_auto_sun = bpy.data.lights.new('AutoSun', 'SUN')
light_auto_sun.energy = 3.0
light_auto_sun.angle = 0.0523599
ob_auto_sun = bpy.data.objects.new('AutoSun', light_auto_sun)
scene.collection.objects.link(ob_auto_sun)
ob_auto_sun.rotation_euler = (0.872665, 0.174533, 0.523599)
bpy.context.view_layer.update()
